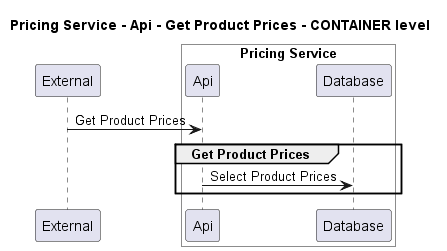

The diagram above was rendered by PlantUML. Its source (embedded in the PNG):
@startuml
!pragma layout smetana

title Pricing Service - Api - Get Product Prices - CONTAINER level

participant "External" as C4InterFlow.SoftwareSystems.ExternalSystem

box "Pricing Service" #White
    participant "Api" as ECommercePlatform.SoftwareSystems.PricingService.Containers.Api
    participant "Database" as ECommercePlatform.SoftwareSystems.PricingService.Containers.Database
end box


C4InterFlow.SoftwareSystems.ExternalSystem -> ECommercePlatform.SoftwareSystems.PricingService.Containers.Api : Get Product Prices
group Get Product Prices
ECommercePlatform.SoftwareSystems.PricingService.Containers.Api -> ECommercePlatform.SoftwareSystems.PricingService.Containers.Database : Select Product Prices
end


@enduml